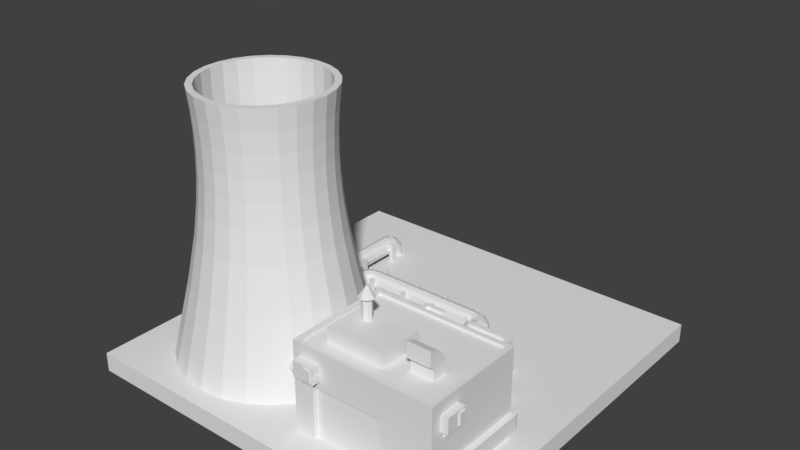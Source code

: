 # Source: Building_Special_Nuclear.blend  (saved by Blender 2.78.0; exported with 4.5.12 LTS)
import bpy
from mathutils import Matrix  # noqa: F401  (used for matrix-valued properties, if any)

bpy.ops.wm.read_factory_settings(use_empty=True)
scene = bpy.context.scene
scene.name = 'Scene'

# ---- collections
col_collection_1 = bpy.data.collections.new('Collection 1'); scene.collection.children.link(col_collection_1)

# ---- materials (node trees are filled in below, after node groups)
mat_grass = bpy.data.materials.new('Grass')
mat_grass.alpha_threshold = 0.0
mat_grass.use_transparent_shadow = False
mat_grass.roughness = 0.5
mat_tarmac_01 = bpy.data.materials.new('Tarmac_01')
mat_tarmac_01.alpha_threshold = 0.0
mat_tarmac_01.use_transparent_shadow = False
mat_tarmac_01.roughness = 0.5
mat_metal_09 = bpy.data.materials.new('Metal_09')
mat_metal_09.alpha_threshold = 0.0
mat_metal_09.use_transparent_shadow = False
mat_metal_09.roughness = 0.5
mat_metal_10 = bpy.data.materials.new('Metal_10')
mat_metal_10.alpha_threshold = 0.0
mat_metal_10.use_transparent_shadow = False
mat_metal_10.roughness = 0.5
mat_nuclear_01 = bpy.data.materials.new('Nuclear_01')
mat_nuclear_01.alpha_threshold = 0.0
mat_nuclear_01.use_transparent_shadow = False
mat_nuclear_01.roughness = 0.5
mat_nuclear_02 = bpy.data.materials.new('Nuclear_02')
mat_nuclear_02.alpha_threshold = 0.0
mat_nuclear_02.use_transparent_shadow = False
mat_nuclear_02.roughness = 0.5
mat_grey_08 = bpy.data.materials.new('Grey_08')
mat_grey_08.alpha_threshold = 0.0
mat_grey_08.use_transparent_shadow = False
mat_grey_08.roughness = 0.5
mat_grey_09 = bpy.data.materials.new('Grey_09')
mat_grey_09.alpha_threshold = 0.0
mat_grey_09.use_transparent_shadow = False
mat_grey_09.roughness = 0.5
mat_grey_03_003 = bpy.data.materials.new('Grey_03.003')
mat_grey_03_003.alpha_threshold = 0.0
mat_grey_03_003.use_transparent_shadow = False
mat_grey_03_003.roughness = 0.5
mat_duct_01 = bpy.data.materials.new('Duct_01')
mat_duct_01.alpha_threshold = 0.0
mat_duct_01.use_transparent_shadow = False
mat_duct_01.roughness = 0.5
mat_grey_03 = bpy.data.materials.new('Grey_03')
mat_grey_03.alpha_threshold = 0.0
mat_grey_03.use_transparent_shadow = False
mat_grey_03.roughness = 0.5
mat_black_02 = bpy.data.materials.new('Black_02')
mat_black_02.alpha_threshold = 0.0
mat_black_02.use_transparent_shadow = False
mat_black_02.roughness = 0.5

# ---- material node trees

# ---- world
world_world = bpy.data.worlds.new('World'); scene.world = world_world
world_world.color = (0.05088, 0.05088, 0.05088)
world_world.use_sun_shadow = False
world_world.sun_shadow_jitter_overblur = 0.0
world_world.cycles.sampling_method = 'MANUAL'

# ---- meshes
me_plane = bpy.data.meshes.new('Plane')
me_plane.from_pydata([(-1.0, -1.0, 0.0), (1.0, -1.0, 0.0), (-1.0, 1.0, 0.0), (1.0, 1.0, 0.0), (-1.0, 1.0, -0.1), (-1.0, -1.0, -0.1), (1.0, -1.0, -0.1), (1.0, 1.0, -0.1), (0.174, -1.0, 0.0), (0.7765, -1.0, 0.0), (0.174, -0.7665, 0.0), (0.7765, -0.7665, 0.0)], [], [(0, 8, 10, 11, 9, 1, 3, 2), (1, 6, 7, 3), (2, 4, 5, 0), (3, 7, 4, 2), (0, 5, 6, 1, 9, 8), (9, 11, 10, 8)])
me_plane.polygons.foreach_set('material_index', [0, 0, 0, 0, 0, 1])
me_plane.materials.append(mat_grass)
me_plane.materials.append(mat_tarmac_01)
me_plane.use_remesh_preserve_volume = False
me_plane.use_remesh_preserve_attributes = False
me_plane.use_mirror_vertex_groups = False
me_plane.update()
me_cube_002 = bpy.data.meshes.new('Cube.002')
me_cube_002.from_pydata([(-1.0, -1.069, 0.0), (-1.0, -1.069, 1.371), (-1.0, 0.54, 0.0), (-1.0, 0.54, 1.371), (1.193, -1.069, 0.0), (1.193, -1.069, 1.371), (1.193, 0.54, 0.0), (1.193, 0.54, 1.371), (0.6801, 0.54, 0.0), (-0.766, 0.54, 0.0), (0.6801, 0.54, 0.8948), (-0.766, 0.54, 0.8948), (0.6801, 1.297, 4.214e-07), (-0.766, 1.297, 4.214e-07), (0.6801, 1.297, 0.8948), (-0.766, 1.297, 0.8948), (-0.9205, -1.011, 1.371), (-0.9205, 0.4817, 1.371), (1.113, 0.4817, 1.371), (1.113, -1.011, 1.371), (-0.9205, -1.011, 1.331), (-0.9205, 0.4817, 1.331), (1.113, 0.4817, 1.331), (1.113, -1.011, 1.331), (-0.6728, -0.7954, 1.331), (-0.6728, -0.1286, 1.331), (0.2356, -0.1286, 1.331), (0.2356, -0.7954, 1.331), (-0.6728, -0.7954, 1.549), (-0.6728, -0.1286, 1.549), (0.2356, -0.1286, 1.549), (0.2356, -0.7954, 1.549), (0.6132, 0.5398, 0.8948), (-0.6991, 0.5398, 0.8948), (0.6132, 1.233, 0.8948), (-0.6991, 1.233, 0.8948), (0.6132, 0.5398, 0.8547), (-0.6991, 0.5398, 0.8547), (0.6132, 1.233, 0.8547), (-0.6991, 1.233, 0.8547), (-0.6896, -1.069, 0.0), (0.4215, -1.069, 0.0), (-0.6896, -1.069, 0.8083), (-0.1714, -1.069, 0.8083), (0.4215, -1.069, 0.8083), (-0.6896, -0.995, -1.893e-08), (0.4215, -0.995, -1.893e-08), (-0.6896, -0.995, 0.8083), (-0.1714, -0.995, 0.8083), (0.4215, -0.995, 0.8083)], [], [(0, 1, 3, 2), (2, 3, 7, 6, 8, 10, 11, 9), (6, 7, 5, 4), (4, 5, 1, 0, 40, 42, 43, 44, 41), (3, 1, 16, 17), (10, 14, 34, 32), (13, 15, 14, 12), (9, 11, 15, 13), (10, 8, 12, 14), (17, 16, 20, 21), (1, 5, 19, 16), (7, 3, 17, 18), (5, 7, 18, 19), (20, 23, 27, 24), (16, 19, 23, 20), (18, 17, 21, 22), (19, 18, 22, 23), (27, 26, 30, 31), (22, 21, 25, 26), (23, 22, 26, 27), (21, 20, 24, 25), (30, 29, 28, 31), (25, 24, 28, 29), (24, 27, 31, 28), (26, 25, 29, 30), (34, 35, 39, 38), (14, 15, 35, 34), (15, 11, 33, 35), (37, 36, 38, 39), (32, 34, 38, 36), (33, 32, 36, 37), (35, 33, 37, 39), (41, 44, 49, 46), (46, 49, 48, 47, 45), (43, 42, 47, 48), (44, 43, 48, 49), (42, 40, 45, 47)])
me_cube_002.polygons.foreach_set('material_index', [0, 0, 0, 0, 1, 1, 0, 0, 0, 1, 1, 1, 1, 1, 1, 1, 1, 0, 1, 1, 1, 0, 0, 0, 0, 1, 1, 1, 1, 1, 0, 1, 0, 1, 0, 0, 0])
me_cube_002.materials.append(mat_metal_09)
me_cube_002.materials.append(mat_metal_10)
me_cube_002.use_remesh_preserve_volume = False
me_cube_002.use_remesh_preserve_attributes = False
me_cube_002.use_mirror_vertex_groups = False
me_cube_002.update()
me_cylinder = bpy.data.meshes.new('Cylinder')
me_cylinder.from_pydata([(0.0, 1.0, 0.0), (2.394e-08, 0.6792, 2.702), (0.2393, 0.9709, 0.0), (0.1625, 0.6594, 2.702), (0.4647, 0.8855, 0.0), (0.3156, 0.6014, 2.702), (0.6631, 0.7485, 0.0), (0.4504, 0.5084, 2.702), (0.823, 0.5681, 0.0), (0.5589, 0.3858, 2.702), (0.935, 0.3546, 0.0), (0.635, 0.2408, 2.702), (0.9927, 0.1205, 0.0), (0.6742, 0.08186, 2.702), (0.9927, -0.1205, 0.0), (0.6742, -0.08186, 2.702), (0.935, -0.3546, 0.0), (0.635, -0.2408, 2.702), (0.823, -0.5681, 0.0), (0.5589, -0.3858, 2.702), (0.6631, -0.7485, 0.0), (0.4504, -0.5084, 2.702), (0.4647, -0.8855, 0.0), (0.3156, -0.6014, 2.702), (0.2393, -0.9709, 0.0), (0.1625, -0.6594, 2.702), (-3.258e-07, -1.0, 0.0), (-1.974e-07, -0.6792, 2.702), (-0.2393, -0.9709, 0.0), (-0.1625, -0.6594, 2.702), (-0.4647, -0.8855, 0.0), (-0.3156, -0.6014, 2.702), (-0.6631, -0.7485, 0.0), (-0.4504, -0.5084, 2.702), (-0.823, -0.5681, 0.0), (-0.5589, -0.3858, 2.702), (-0.935, -0.3546, 0.0), (-0.635, -0.2408, 2.702), (-0.9927, -0.1205, 0.0), (-0.6742, -0.08186, 2.702), (-0.9927, 0.1205, 0.0), (-0.6742, 0.08186, 2.702), (-0.935, 0.3546, 0.0), (-0.635, 0.2408, 2.702), (-0.823, 0.5681, 0.0), (-0.5589, 0.3858, 2.702), (-0.6631, 0.7485, 0.0), (-0.4504, 0.5084, 2.702), (-0.4647, 0.8855, 0.0), (-0.3156, 0.6014, 2.702), (-0.2393, 0.9709, 0.0), (-0.1625, 0.6594, 2.702), (1.618e-08, 0.8067, 0.7948), (2.388e-08, 0.7134, 1.256), (2.72e-08, 0.6698, 1.571), (2.858e-08, 0.6482, 1.826), (2.88e-08, 0.64, 2.053), (2.809e-08, 0.6425, 2.268), (2.651e-08, 0.6552, 2.481), (0.1568, 0.6362, 2.481), (0.1538, 0.6238, 2.268), (0.1532, 0.6214, 2.053), (0.1551, 0.6294, 1.826), (0.1603, 0.6504, 1.571), (0.1707, 0.6927, 1.256), (0.193, 0.7832, 0.7948), (0.3045, 0.5802, 2.481), (0.2986, 0.5689, 2.268), (0.2974, 0.5667, 2.053), (0.3012, 0.574, 1.826), (0.3113, 0.5931, 1.571), (0.3316, 0.6317, 1.256), (0.3749, 0.7143, 0.7948), (0.4345, 0.4904, 2.481), (0.4261, 0.4809, 2.268), (0.4244, 0.4791, 2.053), (0.4298, 0.4852, 1.826), (0.4442, 0.5014, 1.571), (0.4731, 0.534, 1.256), (0.5349, 0.6038, 0.7948), (0.5392, 0.3722, 2.481), (0.5288, 0.365, 2.268), (0.5267, 0.3636, 2.053), (0.5335, 0.3682, 1.826), (0.5513, 0.3805, 1.571), (0.5872, 0.4053, 1.256), (0.6639, 0.4582, 0.7948), (0.6126, 0.2323, 2.481), (0.6008, 0.2278, 2.268), (0.5984, 0.227, 2.053), (0.6061, 0.2299, 1.826), (0.6263, 0.2375, 1.571), (0.6671, 0.253, 1.256), (0.7543, 0.286, 0.7948), (0.6504, 0.07898, 2.481), (0.6378, 0.07745, 2.268), (0.6354, 0.07715, 2.053), (0.6435, 0.07813, 1.826), (0.665, 0.08074, 1.571), (0.7082, 0.086, 1.256), (0.8008, 0.09723, 0.7948), (0.6504, -0.07898, 2.481), (0.6378, -0.07745, 2.268), (0.6354, -0.07715, 2.053), (0.6435, -0.07813, 1.826), (0.665, -0.08074, 1.571), (0.7082, -0.086, 1.256), (0.8008, -0.09723, 0.7948), (0.6126, -0.2323, 2.481), (0.6008, -0.2278, 2.268), (0.5984, -0.227, 2.053), (0.6061, -0.2299, 1.826), (0.6263, -0.2375, 1.571), (0.6671, -0.253, 1.256), (0.7543, -0.286, 0.7948), (0.5392, -0.3722, 2.481), (0.5288, -0.365, 2.268), (0.5267, -0.3636, 2.053), (0.5335, -0.3682, 1.826), (0.5513, -0.3805, 1.571), (0.5872, -0.4053, 1.256), (0.6639, -0.4582, 0.7948), (0.4345, -0.4904, 2.481), (0.4261, -0.4809, 2.268), (0.4244, -0.4791, 2.053), (0.4298, -0.4852, 1.826), (0.4442, -0.5014, 1.571), (0.4731, -0.534, 1.256), (0.5349, -0.6038, 0.7948), (0.3045, -0.5802, 2.481), (0.2986, -0.5689, 2.268), (0.2974, -0.5667, 2.053), (0.3012, -0.574, 1.826), (0.3113, -0.5931, 1.571), (0.3316, -0.6317, 1.256), (0.3749, -0.7143, 0.7948), (0.1568, -0.6362, 2.481), (0.1538, -0.6238, 2.268), (0.1532, -0.6214, 2.053), (0.1551, -0.6294, 1.826), (0.1603, -0.6504, 1.571), (0.1707, -0.6927, 1.256), (0.193, -0.7832, 0.7948), (-1.87e-07, -0.6552, 2.481), (-1.813e-07, -0.6425, 2.268), (-1.797e-07, -0.64, 2.053), (-1.826e-07, -0.6482, 1.826), (-1.911e-07, -0.6698, 1.571), (-2.086e-07, -0.7134, 1.256), (-2.467e-07, -0.8067, 0.7948), (-0.1568, -0.6362, 2.481), (-0.1538, -0.6238, 2.268), (-0.1532, -0.6214, 2.053), (-0.1551, -0.6294, 1.826), (-0.1603, -0.6504, 1.571), (-0.1707, -0.6927, 1.256), (-0.193, -0.7832, 0.7948), (-0.3045, -0.5802, 2.481), (-0.2986, -0.5689, 2.268), (-0.2974, -0.5667, 2.053), (-0.3012, -0.574, 1.826), (-0.3113, -0.5931, 1.571), (-0.3316, -0.6317, 1.256), (-0.3749, -0.7143, 0.7948), (-0.4345, -0.4904, 2.481), (-0.4261, -0.4809, 2.268), (-0.4244, -0.4791, 2.053), (-0.4298, -0.4852, 1.826), (-0.4442, -0.5014, 1.571), (-0.4731, -0.534, 1.256), (-0.5349, -0.6038, 0.7948), (-0.5392, -0.3722, 2.481), (-0.5288, -0.365, 2.268), (-0.5267, -0.3636, 2.053), (-0.5335, -0.3682, 1.826), (-0.5513, -0.3805, 1.571), (-0.5872, -0.4053, 1.256), (-0.6639, -0.4582, 0.7948), (-0.6126, -0.2323, 2.481), (-0.6008, -0.2278, 2.268), (-0.5984, -0.227, 2.053), (-0.6061, -0.2299, 1.826), (-0.6263, -0.2375, 1.571), (-0.6671, -0.253, 1.256), (-0.7543, -0.286, 0.7948), (-0.6504, -0.07898, 2.481), (-0.6378, -0.07744, 2.268), (-0.6354, -0.07715, 2.053), (-0.6435, -0.07813, 1.826), (-0.665, -0.08074, 1.571), (-0.7082, -0.086, 1.256), (-0.8008, -0.09723, 0.7948), (-0.6504, 0.07898, 2.481), (-0.6378, 0.07745, 2.268), (-0.6354, 0.07715, 2.053), (-0.6435, 0.07813, 1.826), (-0.665, 0.08074, 1.571), (-0.7082, 0.086, 1.256), (-0.8008, 0.09723, 0.7948), (-0.6126, 0.2323, 2.481), (-0.6008, 0.2278, 2.268), (-0.5984, 0.227, 2.053), (-0.6061, 0.2299, 1.826), (-0.6263, 0.2375, 1.571), (-0.6671, 0.253, 1.256), (-0.7543, 0.2861, 0.7948), (-0.5392, 0.3722, 2.481), (-0.5288, 0.365, 2.268), (-0.5267, 0.3636, 2.053), (-0.5335, 0.3682, 1.826), (-0.5513, 0.3805, 1.571), (-0.5872, 0.4053, 1.256), (-0.6639, 0.4582, 0.7948), (-0.4345, 0.4904, 2.481), (-0.4261, 0.4809, 2.268), (-0.4244, 0.4791, 2.053), (-0.4298, 0.4852, 1.826), (-0.4442, 0.5014, 1.571), (-0.4731, 0.534, 1.256), (-0.5349, 0.6038, 0.7948), (-0.3045, 0.5802, 2.481), (-0.2986, 0.5689, 2.268), (-0.2974, 0.5667, 2.053), (-0.3012, 0.574, 1.826), (-0.3113, 0.5931, 1.571), (-0.3316, 0.6317, 1.256), (-0.3749, 0.7143, 0.7948), (-0.1568, 0.6362, 2.481), (-0.1538, 0.6238, 2.268), (-0.1532, 0.6214, 2.053), (-0.1551, 0.6294, 1.826), (-0.1603, 0.6504, 1.571), (-0.1707, 0.6927, 1.256), (-0.193, 0.7832, 0.7948), (0.1469, 0.596, 2.702), (2.717e-08, 0.6138, 2.702), (0.2853, 0.5435, 2.702), (0.407, 0.4595, 2.702), (0.5052, 0.3487, 2.702), (0.5739, 0.2177, 2.702), (0.6094, 0.07399, 2.702), (0.6094, -0.07399, 2.702), (0.5739, -0.2177, 2.702), (0.5052, -0.3487, 2.702), (0.407, -0.4595, 2.702), (0.2853, -0.5435, 2.702), (0.1469, -0.596, 2.702), (-1.728e-07, -0.6138, 2.702), (-0.1469, -0.596, 2.702), (-0.2853, -0.5435, 2.702), (-0.407, -0.4595, 2.702), (-0.5052, -0.3487, 2.702), (-0.5739, -0.2177, 2.702), (-0.6094, -0.07399, 2.702), (-0.6094, 0.07399, 2.702), (-0.5739, 0.2177, 2.702), (-0.5052, 0.3487, 2.702), (-0.407, 0.4595, 2.702), (-0.2853, 0.5435, 2.702), (-0.1469, 0.596, 2.702), (0.1367, 0.5545, 0.4079), (-2.013e-07, 0.5711, 0.4079), (0.2654, 0.5057, 0.4079), (0.3787, 0.4275, 0.4079), (0.47, 0.3244, 0.4079), (0.534, 0.2025, 0.4079), (0.567, 0.06884, 0.4079), (0.567, -0.06884, 0.4079), (0.534, -0.2025, 0.4079), (0.47, -0.3244, 0.4079), (0.3787, -0.4275, 0.4079), (0.2654, -0.5057, 0.4079), (0.1367, -0.5545, 0.4079), (-3.874e-07, -0.5711, 0.4079), (-0.1367, -0.5545, 0.4079), (-0.2654, -0.5057, 0.4079), (-0.3787, -0.4275, 0.4079), (-0.47, -0.3244, 0.4079), (-0.534, -0.2025, 0.4079), (-0.567, -0.06884, 0.4079), (-0.567, 0.06884, 0.4079), (-0.534, 0.2025, 0.4079), (-0.47, 0.3244, 0.4079), (-0.3787, 0.4275, 0.4079), (-0.2654, 0.5057, 0.4079), (-0.1367, 0.5545, 0.4079)], [], [(58, 1, 3, 59), (59, 3, 5, 66), (66, 5, 7, 73), (73, 7, 9, 80), (80, 9, 11, 87), (87, 11, 13, 94), (94, 13, 15, 101), (101, 15, 17, 108), (108, 17, 19, 115), (115, 19, 21, 122), (122, 21, 23, 129), (129, 23, 25, 136), (136, 25, 27, 143), (143, 27, 29, 150), (150, 29, 31, 157), (157, 31, 33, 164), (164, 33, 35, 171), (171, 35, 37, 178), (178, 37, 39, 185), (185, 39, 41, 192), (192, 41, 43, 199), (199, 43, 45, 206), (206, 45, 47, 213), (213, 47, 49, 220), (29, 27, 247, 248), (220, 49, 51, 227), (227, 51, 1, 58), (0, 2, 4, 6, 8, 10, 12, 14, 16, 18, 20, 22, 24, 26, 28, 30, 32, 34, 36, 38, 40, 42, 44, 46, 48, 50), (50, 233, 52, 0), (233, 232, 53, 52), (232, 231, 54, 53), (231, 230, 55, 54), (230, 229, 56, 55), (229, 228, 57, 56), (228, 227, 58, 57), (48, 226, 233, 50), (226, 225, 232, 233), (225, 224, 231, 232), (224, 223, 230, 231), (223, 222, 229, 230), (222, 221, 228, 229), (221, 220, 227, 228), (46, 219, 226, 48), (219, 218, 225, 226), (218, 217, 224, 225), (217, 216, 223, 224), (216, 215, 222, 223), (215, 214, 221, 222), (214, 213, 220, 221), (44, 212, 219, 46), (212, 211, 218, 219), (211, 210, 217, 218), (210, 209, 216, 217), (209, 208, 215, 216), (208, 207, 214, 215), (207, 206, 213, 214), (42, 205, 212, 44), (205, 204, 211, 212), (204, 203, 210, 211), (203, 202, 209, 210), (202, 201, 208, 209), (201, 200, 207, 208), (200, 199, 206, 207), (40, 198, 205, 42), (198, 197, 204, 205), (197, 196, 203, 204), (196, 195, 202, 203), (195, 194, 201, 202), (194, 193, 200, 201), (193, 192, 199, 200), (38, 191, 198, 40), (191, 190, 197, 198), (190, 189, 196, 197), (189, 188, 195, 196), (188, 187, 194, 195), (187, 186, 193, 194), (186, 185, 192, 193), (36, 184, 191, 38), (184, 183, 190, 191), (183, 182, 189, 190), (182, 181, 188, 189), (181, 180, 187, 188), (180, 179, 186, 187), (179, 178, 185, 186), (34, 177, 184, 36), (177, 176, 183, 184), (176, 175, 182, 183), (175, 174, 181, 182), (174, 173, 180, 181), (173, 172, 179, 180), (172, 171, 178, 179), (32, 170, 177, 34), (170, 169, 176, 177), (169, 168, 175, 176), (168, 167, 174, 175), (167, 166, 173, 174), (166, 165, 172, 173), (165, 164, 171, 172), (30, 163, 170, 32), (163, 162, 169, 170), (162, 161, 168, 169), (161, 160, 167, 168), (160, 159, 166, 167), (159, 158, 165, 166), (158, 157, 164, 165), (28, 156, 163, 30), (156, 155, 162, 163), (155, 154, 161, 162), (154, 153, 160, 161), (153, 152, 159, 160), (152, 151, 158, 159), (151, 150, 157, 158), (26, 149, 156, 28), (149, 148, 155, 156), (148, 147, 154, 155), (147, 146, 153, 154), (146, 145, 152, 153), (145, 144, 151, 152), (144, 143, 150, 151), (24, 142, 149, 26), (142, 141, 148, 149), (141, 140, 147, 148), (140, 139, 146, 147), (139, 138, 145, 146), (138, 137, 144, 145), (137, 136, 143, 144), (22, 135, 142, 24), (135, 134, 141, 142), (134, 133, 140, 141), (133, 132, 139, 140), (132, 131, 138, 139), (131, 130, 137, 138), (130, 129, 136, 137), (20, 128, 135, 22), (128, 127, 134, 135), (127, 126, 133, 134), (126, 125, 132, 133), (125, 124, 131, 132), (124, 123, 130, 131), (123, 122, 129, 130), (18, 121, 128, 20), (121, 120, 127, 128), (120, 119, 126, 127), (119, 118, 125, 126), (118, 117, 124, 125), (117, 116, 123, 124), (116, 115, 122, 123), (16, 114, 121, 18), (114, 113, 120, 121), (113, 112, 119, 120), (112, 111, 118, 119), (111, 110, 117, 118), (110, 109, 116, 117), (109, 108, 115, 116), (14, 107, 114, 16), (107, 106, 113, 114), (106, 105, 112, 113), (105, 104, 111, 112), (104, 103, 110, 111), (103, 102, 109, 110), (102, 101, 108, 109), (12, 100, 107, 14), (100, 99, 106, 107), (99, 98, 105, 106), (98, 97, 104, 105), (97, 96, 103, 104), (96, 95, 102, 103), (95, 94, 101, 102), (10, 93, 100, 12), (93, 92, 99, 100), (92, 91, 98, 99), (91, 90, 97, 98), (90, 89, 96, 97), (89, 88, 95, 96), (88, 87, 94, 95), (8, 86, 93, 10), (86, 85, 92, 93), (85, 84, 91, 92), (84, 83, 90, 91), (83, 82, 89, 90), (82, 81, 88, 89), (81, 80, 87, 88), (6, 79, 86, 8), (79, 78, 85, 86), (78, 77, 84, 85), (77, 76, 83, 84), (76, 75, 82, 83), (75, 74, 81, 82), (74, 73, 80, 81), (4, 72, 79, 6), (72, 71, 78, 79), (71, 70, 77, 78), (70, 69, 76, 77), (69, 68, 75, 76), (68, 67, 74, 75), (67, 66, 73, 74), (2, 65, 72, 4), (65, 64, 71, 72), (64, 63, 70, 71), (63, 62, 69, 70), (62, 61, 68, 69), (61, 60, 67, 68), (60, 59, 66, 67), (0, 52, 65, 2), (52, 53, 64, 65), (53, 54, 63, 64), (54, 55, 62, 63), (55, 56, 61, 62), (56, 57, 60, 61), (57, 58, 59, 60), (241, 240, 266, 267), (39, 37, 252, 253), (49, 47, 257, 258), (5, 3, 234, 236), (15, 13, 240, 241), (25, 23, 245, 246), (35, 33, 250, 251), (45, 43, 255, 256), (11, 9, 238, 239), (21, 19, 243, 244), (31, 29, 248, 249), (41, 39, 253, 254), (51, 49, 258, 259), (7, 5, 236, 237), (17, 15, 241, 242), (3, 1, 235, 234), (27, 25, 246, 247), (37, 35, 251, 252), (47, 45, 256, 257), (13, 11, 239, 240), (23, 21, 244, 245), (33, 31, 249, 250), (43, 41, 254, 255), (1, 51, 259, 235), (9, 7, 237, 238), (19, 17, 242, 243), (256, 255, 281, 282), (249, 248, 274, 275), (242, 241, 267, 268), (257, 256, 282, 283), (234, 235, 261, 260), (250, 249, 275, 276), (243, 242, 268, 269), (258, 257, 283, 284), (236, 234, 260, 262), (251, 250, 276, 277), (244, 243, 269, 270), (259, 258, 284, 285), (237, 236, 262, 263), (252, 251, 277, 278), (245, 244, 270, 271), (235, 259, 285, 261), (238, 237, 263, 264), (253, 252, 278, 279), (246, 245, 271, 272), (239, 238, 264, 265), (254, 253, 279, 280), (247, 246, 272, 273), (240, 239, 265, 266), (255, 254, 280, 281), (248, 247, 273, 274)])
me_cylinder.polygons.foreach_set('material_index', [0, 0, 0, 0, 0, 0, 0, 0, 0, 0, 0, 0, 0, 0, 0, 0, 0, 0, 0, 0, 0, 0, 0, 0, 0, 0, 0, 0, 0, 0, 0, 0, 0, 0, 0, 0, 0, 0, 0, 0, 0, 0, 0, 0, 0, 0, 0, 0, 0, 0, 0, 0, 0, 0, 0, 0, 0, 0, 0, 0, 0, 0, 0, 0, 0, 0, 0, 0, 0, 0, 0, 0, 0, 0, 0, 0, 0, 0, 0, 0, 0, 0, 0, 0, 0, 0, 0, 0, 0, 0, 0, 0, 0, 0, 0, 0, 0, 0, 0, 0, 0, 0, 0, 0, 0, 0, 0, 0, 0, 0, 0, 0, 0, 0, 0, 0, 0, 0, 0, 0, 0, 0, 0, 0, 0, 0, 0, 0, 0, 0, 0, 0, 0, 0, 0, 0, 0, 0, 0, 0, 0, 0, 0, 0, 0, 0, 0, 0, 0, 0, 0, 0, 0, 0, 0, 0, 0, 0, 0, 0, 0, 0, 0, 0, 0, 0, 0, 0, 0, 0, 0, 0, 0, 0, 0, 0, 0, 0, 0, 0, 0, 0, 0, 0, 0, 0, 0, 0, 0, 0, 0, 0, 0, 0, 0, 0, 0, 0, 0, 0, 0, 0, 0, 0, 0, 0, 0, 0, 0, 0, 1, 0, 0, 0, 0, 0, 0, 0, 0, 0, 0, 0, 0, 0, 0, 0, 0, 0, 0, 0, 0, 0, 0, 0, 0, 0, 1, 1, 1, 1, 1, 1, 1, 1, 1, 1, 1, 1, 1, 1, 1, 1, 1, 1, 1, 1, 1, 1, 1, 1, 1])
me_cylinder.materials.append(mat_nuclear_01)
me_cylinder.materials.append(mat_nuclear_02)
me_cylinder.use_remesh_preserve_volume = False
me_cylinder.use_remesh_preserve_attributes = False
me_cylinder.use_mirror_vertex_groups = False
me_cylinder.update()
me_cylinder_002 = bpy.data.meshes.new('Cylinder.002')
me_cylinder_002.from_pydata([(0.1978, -1.03, 1.885), (0.1978, -1.818, 1.885), (0.1478, -1.03, 1.898), (0.1478, -1.818, 1.898), (0.1112, -1.03, 1.935), (0.1112, -1.818, 1.935), (0.09776, -1.03, 1.985), (0.09776, -1.818, 1.985), (0.1112, -1.03, 2.035), (0.1112, -1.818, 2.035), (0.1478, -1.03, 2.071), (0.1478, -1.818, 2.071), (0.1978, -1.03, 2.085), (0.1978, -1.818, 2.085), (0.2478, -1.03, 2.071), (0.2478, -1.818, 2.071), (0.2844, -1.03, 2.035), (0.2844, -1.818, 2.035), (0.2978, -1.03, 1.985), (0.2978, -1.818, 1.985), (0.2844, -1.03, 1.935), (0.2844, -1.818, 1.935), (0.2478, -1.03, 1.898), (0.2478, -1.818, 1.898), (0.1, -1.809, 0.276), (0.1, -1.809, 0.9576), (0.0866, -1.859, 0.276), (0.0866, -1.859, 0.9576), (0.05, -1.895, 0.276), (0.05, -1.895, 0.9576), (3.501e-08, -1.909, 0.276), (1.883e-08, -1.909, 0.9576), (-0.05, -1.895, 0.276), (-0.05, -1.895, 0.9576), (-0.05, -1.722, 0.276), (-0.05, -1.722, 0.9576), (-1.009e-08, -1.709, 0.276), (-2.627e-08, -1.709, 0.9576), (0.05, -1.722, 0.276), (0.05, -1.722, 0.9576), (0.0866, -1.759, 0.276), (0.0866, -1.759, 0.9576), (0.1, -1.77, 0.1815), (0.0866, -1.805, 0.1461), (0.05, -1.831, 0.1202), (3.399e-08, -1.841, 0.1107), (-0.05, -1.831, 0.1202), (-0.05, -1.709, 0.2427), (-1.024e-08, -1.699, 0.2522), (0.05, -1.709, 0.2427), (0.0866, -1.734, 0.2168), (0.1, -1.681, 0.1425), (0.0866, -1.681, 0.09251), (0.05, -1.681, 0.05591), (3.313e-08, -1.681, 0.04251), (-0.05, -1.681, 0.05591), (-0.05, -1.681, 0.2291), (-8.991e-09, -1.681, 0.2425), (0.05, -1.681, 0.2291), (0.0866, -1.681, 0.1925), (0.1, -0.4401, 0.1425), (0.0866, -0.4401, 0.09251), (0.05, -0.4401, 0.05591), (7.425e-08, -0.4401, 0.04251), (-0.05, -0.4401, 0.05591), (-0.05, -0.4401, 0.2291), (3.213e-08, -0.4401, 0.2425), (0.05, -0.4401, 0.2291), (0.0866, -0.4401, 0.1925), (0.1, -0.3427, 0.1787), (0.0866, -0.3073, 0.1433), (0.05, -0.2815, 0.1174), (1.214e-08, -0.272, 0.108), (-0.05, -0.2815, 0.1174), (-0.05, -0.4039, 0.2399), (-2.788e-08, -0.4134, 0.2494), (0.05, -0.4039, 0.2399), (0.0866, -0.3781, 0.214), (0.1, -0.3037, 0.2677), (0.0866, -0.2537, 0.2677), (0.05, -0.2171, 0.2677), (1.189e-08, -0.2037, 0.2677), (-0.05, -0.2171, 0.2677), (-0.05, -0.3904, 0.2677), (-2.725e-08, -0.4037, 0.2677), (0.05, -0.3904, 0.2677), (0.0866, -0.3537, 0.2677), (0.1, -0.3037, 0.6961), (0.0866, -0.2537, 0.6961), (0.05, -0.2171, 0.6961), (-4.772e-08, -0.2037, 0.6961), (-0.05, -0.2171, 0.6961), (-0.0866, -0.2537, 0.6961), (-0.1, -0.3037, 0.6961), (-0.0866, -0.3537, 0.6961), (-0.05, -0.3904, 0.6961), (-8.686e-08, -0.4037, 0.6961), (0.05, -0.3904, 0.6961), (0.0866, -0.3537, 0.6961), (-0.05, -0.3954, 0.2516), (-0.05, -0.2349, 0.1851), (0.1, -0.3152, 0.2184), (0.0866, -0.3615, 0.2375), (0.05, -0.2349, 0.1851), (0.0866, -0.2688, 0.1992), (-2.758e-08, -0.4079, 0.2567), (1.178e-08, -0.2225, 0.18), (0.05, -0.3954, 0.2516), (-0.05, -0.3542, 0.07438), (0.1, -0.3865, 0.1525), (0.0866, -0.4052, 0.1977), (0.05, -0.3542, 0.07438), (0.0866, -0.3679, 0.1074), (2.082e-09, -0.4239, 0.2428), (-0.05, -0.4189, 0.2307), (4.309e-08, -0.3492, 0.06229), (0.05, -0.4189, 0.2307), (0.1, -1.732, 0.1539), (0.0866, -1.712, 0.2008), (0.05, -1.765, 0.07279), (0.0866, -1.751, 0.1071), (-9.569e-09, -1.693, 0.2476), (-0.05, -1.698, 0.2351), (3.371e-08, -1.771, 0.06024), (0.05, -1.698, 0.2351), (-0.05, -1.765, 0.07279), (-0.05, -1.882, 0.1902), (3.479e-08, -1.894, 0.185), (0.1, -1.801, 0.2239), (0.0866, -1.754, 0.2434), (0.0866, -1.848, 0.2045), (0.05, -1.882, 0.1902), (0.05, -1.719, 0.2576), (-1.012e-08, -1.707, 0.2628), (-0.05, -1.719, 0.2576), (0.0, 0.1, -0.4966), (3.662e-23, 0.1, 0.8766), (0.05, 0.0866, -0.4966), (0.05, 0.0866, 0.8766), (0.0866, 0.05, -0.4966), (0.0866, 0.05, 0.8766), (0.1, -1.799e-08, -0.4966), (0.1, 2.586e-08, 0.8766), (0.0866, -0.05, -0.4966), (0.0866, -0.05, 0.8766), (0.05, -0.0866, -0.4966), (0.05, -0.0866, 0.8766), (1.51e-08, -0.1, -0.4966), (1.51e-08, -0.1, 0.8766), (-0.05, -0.0866, -0.4966), (-0.05, -0.0866, 0.8766), (-0.05, 0.0866, -0.4966), (-0.05, 0.0866, 0.8766), (-0.03895, 0.1, -0.5912), (-0.003591, 0.0866, -0.6265), (0.02229, 0.05, -0.6524), (0.03176, -2.522e-08, -0.6619), (0.02229, -0.05, -0.6524), (-0.003591, -0.0866, -0.6265), (-0.03895, -0.1, -0.5912), (-0.0743, -0.0866, -0.5558), (-0.1002, -0.05, -0.5299), (-0.1002, 0.05, -0.5299), (-0.0743, 0.0866, -0.5558), (-0.128, 0.1, -0.6301), (-0.128, 0.0866, -0.6801), (-0.128, 0.05, -0.7167), (-0.128, -2.668e-08, -0.7301), (-0.128, -0.05, -0.7167), (-0.128, -0.0866, -0.6801), (-0.128, -0.1, -0.6301), (-0.128, -0.0866, -0.5801), (-0.128, -0.05, -0.5435), (-0.128, -6.006e-08, -0.5301), (-0.128, 0.05, -0.5435), (-0.128, 0.0866, -0.5801), (-0.3344, 0.1, -0.6301), (-0.3344, 0.0866, -0.6801), (-0.3344, 0.05, -0.7167), (-0.3344, 4.526e-08, -0.7301), (-0.3344, -0.05, -0.7167), (-0.3344, -0.0866, -0.6801), (-0.3344, -0.1, -0.6301), (-0.3344, -0.0866, -0.5801), (-0.3344, -0.05, -0.5435), (-0.3344, 1.188e-08, -0.5301), (-0.3344, 0.05, -0.5435), (-0.3344, 0.0866, -0.5801), (-0.07702, 0.1, -0.6187), (-0.09642, 0.0866, -0.5719), (-0.04341, 0.05, -0.6998), (-0.05761, 0.0866, -0.6655), (-0.1158, -6.059e-08, -0.525), (-0.1106, -0.05, -0.5376), (-0.07702, -0.1, -0.6187), (-0.05761, -0.0866, -0.6655), (-0.03821, -2.667e-08, -0.7124), (-0.1106, 0.05, -0.5376), (-0.09642, -0.0866, -0.5719), (-0.04341, -0.05, -0.6998), (0.03875, -0.0866, -0.5682), (0.07313, -0.05, -0.5824), (0.08571, -2.197e-08, -0.5876), (-0.008204, 0.1, -0.5487), (-0.05516, 0.0866, -0.5293), (0.03875, 0.0866, -0.5682), (0.07313, 0.05, -0.5824), (-0.08953, 0.05, -0.515), (-0.08953, -0.05, -0.515), (-0.05516, -0.0866, -0.5293), (-0.008204, -0.1, -0.5487), (0.412, -1.03, 1.477), (0.412, -1.818, 1.477), (0.362, -1.03, 1.49), (0.362, -1.818, 1.49), (0.3254, -1.03, 1.527), (0.3254, -1.818, 1.527), (0.312, -1.03, 1.577), (0.312, -1.818, 1.577), (0.3254, -1.03, 1.627), (0.3254, -1.818, 1.627), (0.362, -1.03, 1.664), (0.362, -1.818, 1.664), (0.412, -1.03, 1.677), (0.412, -1.818, 1.677), (0.462, -1.03, 1.664), (0.462, -1.818, 1.664), (0.4986, -1.03, 1.627), (0.4986, -1.818, 1.627), (0.512, -1.03, 1.577), (0.512, -1.818, 1.577), (0.4986, -1.03, 1.527), (0.4986, -1.818, 1.527), (0.462, -1.03, 1.49), (0.462, -1.818, 1.49), (0.2209, -2.162, 0.7043), (0.2209, -2.162, 0.8864), (0.2709, -2.175, 0.7043), (0.2709, -2.175, 0.8864), (0.3075, -2.212, 0.7043), (0.3075, -2.212, 0.8864), (0.3209, -2.262, 0.7043), (0.3209, -2.262, 0.8864), (0.3075, -2.312, 0.7043), (0.3075, -2.312, 0.8864), (0.2709, -2.348, 0.7043), (0.2709, -2.348, 0.8864), (0.2209, -2.362, 0.7043), (0.2209, -2.362, 0.8864), (0.1709, -2.348, 0.7043), (0.1709, -2.348, 0.8864), (0.1709, -2.175, 0.7043), (0.1709, -2.175, 0.8864), (0.182, -2.162, 0.6097), (0.2173, -2.175, 0.5744), (0.2432, -2.212, 0.5485), (0.2527, -2.262, 0.539), (0.2432, -2.312, 0.5485), (0.2173, -2.348, 0.5744), (0.182, -2.362, 0.6097), (0.1466, -2.348, 0.6451), (0.1207, -2.312, 0.671), (0.1207, -2.212, 0.671), (0.1466, -2.175, 0.6451), (0.1633, -2.175, 0.5354), (0.1775, -2.212, 0.5011), (0.1827, -2.262, 0.4885), (0.1775, -2.312, 0.5011), (0.1633, -2.348, 0.5354), (0.1439, -2.362, 0.5822), (0.1245, -2.348, 0.6291), (0.1103, -2.312, 0.6634), (0.1103, -2.212, 0.6634), (-0.2276, -2.162, 0.4219), (-0.2102, -2.175, 0.375), (-0.1975, -2.212, 0.3407), (-0.1928, -2.262, 0.3281), (-0.1975, -2.312, 0.3407), (-0.2102, -2.348, 0.375), (-0.2276, -2.362, 0.4219), (-0.245, -2.348, 0.4687), (-0.2578, -2.312, 0.5031), (-0.2624, -2.262, 0.5156), (-0.2578, -2.212, 0.5031), (-0.245, -2.175, 0.4687), (0.1439, -2.162, 0.5822), (0.1245, -2.175, 0.6291), (0.1051, -2.262, 0.6759), (0.2597, -2.348, 0.6328), (0.294, -2.312, 0.6185), (0.3066, -2.262, 0.6133), (0.2127, -2.162, 0.6522), (0.1657, -2.175, 0.6717), (0.2597, -2.175, 0.6328), (0.294, -2.212, 0.6185), (0.1314, -2.212, 0.6859), (0.1314, -2.312, 0.6859), (0.1657, -2.348, 0.6717), (0.2127, -2.362, 0.6522)], [], [(0, 1, 3, 2), (2, 3, 5, 4), (4, 5, 7, 6), (6, 7, 9, 8), (8, 9, 11, 10), (10, 11, 13, 12), (12, 13, 15, 14), (14, 15, 17, 16), (16, 17, 19, 18), (18, 19, 21, 20), (20, 21, 23, 22), (22, 23, 1, 0), (24, 25, 27, 26), (26, 27, 29, 28), (28, 29, 31, 30), (30, 31, 33, 32), (34, 35, 37, 36), (36, 37, 39, 38), (38, 39, 41, 40), (40, 41, 25, 24), (118, 117, 51, 59), (127, 126, 46, 45), (129, 128, 42, 50), (128, 130, 43, 42), (131, 127, 45, 44), (132, 129, 50, 49), (130, 131, 44, 43), (133, 132, 49, 48), (134, 133, 48, 47), (120, 119, 53, 52), (122, 121, 57, 56), (119, 123, 54, 53), (121, 124, 58, 57), (123, 125, 55, 54), (124, 118, 59, 58), (117, 120, 52, 51), (59, 51, 60, 68), (52, 53, 62, 61), (56, 57, 66, 65), (53, 54, 63, 62), (57, 58, 67, 66), (54, 55, 64, 63), (58, 59, 68, 67), (51, 52, 61, 60), (110, 109, 69, 77), (112, 111, 71, 70), (114, 113, 75, 74), (111, 115, 72, 71), (113, 116, 76, 75), (115, 108, 73, 72), (116, 110, 77, 76), (109, 112, 70, 69), (78, 79, 88, 87), (102, 101, 78, 86), (104, 103, 80, 79), (99, 105, 84, 83), (103, 106, 81, 80), (105, 107, 85, 84), (106, 100, 82, 81), (107, 102, 86, 85), (101, 104, 79, 78), (87, 88, 89, 90, 91, 92, 93, 94, 95, 96, 97, 98), (86, 78, 87, 98), (79, 80, 89, 88), (83, 84, 96, 95), (80, 81, 90, 89), (84, 85, 97, 96), (81, 82, 91, 90), (85, 86, 98, 97), (69, 70, 104, 101), (76, 77, 102, 107), (72, 73, 100, 106), (75, 76, 107, 105), (71, 72, 106, 103), (74, 75, 105, 99), (70, 71, 103, 104), (77, 69, 101, 102), (60, 61, 112, 109), (67, 68, 110, 116), (63, 64, 108, 115), (66, 67, 116, 113), (62, 63, 115, 111), (65, 66, 113, 114), (61, 62, 111, 112), (68, 60, 109, 110), (42, 43, 120, 117), (49, 50, 118, 124), (45, 46, 125, 123), (48, 49, 124, 121), (44, 45, 123, 119), (47, 48, 121, 122), (43, 44, 119, 120), (50, 42, 117, 118), (34, 36, 133, 134), (36, 38, 132, 133), (26, 28, 131, 130), (38, 40, 129, 132), (28, 30, 127, 131), (24, 26, 130, 128), (40, 24, 128, 129), (30, 32, 126, 127), (135, 136, 138, 137), (137, 138, 140, 139), (139, 140, 142, 141), (141, 142, 144, 143), (143, 144, 146, 145), (145, 146, 148, 147), (147, 148, 150, 149), (151, 152, 136, 135), (201, 200, 158, 157), (189, 188, 164, 175), (202, 201, 157, 156), (204, 203, 153, 163), (203, 205, 154, 153), (206, 202, 156, 155), (207, 204, 163, 162), (205, 206, 155, 154), (209, 208, 161, 160), (210, 209, 160, 159), (200, 210, 159, 158), (168, 169, 181, 180), (191, 190, 166, 165), (193, 192, 173, 172), (195, 194, 170, 169), (190, 196, 167, 166), (192, 197, 174, 173), (194, 198, 171, 170), (196, 199, 168, 167), (197, 189, 175, 174), (188, 191, 165, 164), (198, 193, 172, 171), (199, 195, 169, 168), (175, 164, 176, 187), (165, 166, 178, 177), (172, 173, 185, 184), (169, 170, 182, 181), (166, 167, 179, 178), (173, 174, 186, 185), (170, 171, 183, 182), (167, 168, 180, 179), (174, 175, 187, 186), (164, 165, 177, 176), (171, 172, 184, 183), (157, 158, 195, 199), (160, 161, 193, 198), (153, 154, 191, 188), (162, 163, 189, 197), (156, 157, 199, 196), (159, 160, 198, 194), (155, 156, 196, 190), (158, 159, 194, 195), (154, 155, 190, 191), (163, 153, 188, 189), (145, 147, 210, 200), (147, 149, 209, 210), (137, 139, 206, 205), (139, 141, 202, 206), (135, 137, 205, 203), (151, 135, 203, 204), (141, 143, 201, 202), (143, 145, 200, 201), (211, 212, 214, 213), (213, 214, 216, 215), (215, 216, 218, 217), (217, 218, 220, 219), (219, 220, 222, 221), (221, 222, 224, 223), (223, 224, 226, 225), (225, 226, 228, 227), (227, 228, 230, 229), (229, 230, 232, 231), (231, 232, 234, 233), (233, 234, 212, 211), (235, 236, 238, 237), (237, 238, 240, 239), (239, 240, 242, 241), (241, 242, 244, 243), (243, 244, 246, 245), (245, 246, 248, 247), (247, 248, 250, 249), (251, 252, 236, 235), (289, 288, 258, 257), (290, 289, 257, 256), (292, 291, 253, 263), (291, 293, 254, 253), (294, 290, 256, 255), (295, 292, 263, 262), (293, 294, 255, 254), (297, 296, 261, 260), (298, 297, 260, 259), (288, 298, 259, 258), (267, 268, 278, 277), (286, 285, 273, 284), (264, 265, 275, 274), (271, 287, 282, 281), (268, 269, 279, 278), (265, 266, 276, 275), (287, 272, 283, 282), (269, 270, 280, 279), (266, 267, 277, 276), (272, 286, 284, 283), (285, 264, 274, 273), (270, 271, 281, 280), (257, 258, 268, 267), (260, 261, 271, 270), (253, 254, 264, 285), (262, 263, 286, 272), (256, 257, 267, 266), (259, 260, 270, 269), (255, 256, 266, 265), (258, 259, 269, 268), (254, 255, 265, 264), (263, 253, 285, 286), (245, 247, 298, 288), (247, 249, 297, 298), (237, 239, 294, 293), (239, 241, 290, 294), (235, 237, 293, 291), (251, 235, 291, 292), (241, 243, 289, 290), (243, 245, 288, 289)])
me_cylinder_002.materials.append(mat_grey_08)
me_cylinder_002.use_remesh_preserve_volume = False
me_cylinder_002.use_remesh_preserve_attributes = False
me_cylinder_002.use_mirror_vertex_groups = False
me_cylinder_002.update()
me_cube_017 = bpy.data.meshes.new('Cube.017')
me_cube_017.from_pydata([(-23.57, -81.69, -1.0), (-23.57, -81.69, 1.0), (-21.57, -81.69, -1.0), (-21.57, -81.69, 1.0), (-23.57, -83.69, -1.0), (-23.57, -83.69, 1.0), (-21.57, -83.69, -1.0), (-21.57, -83.69, 1.0), (-34.65, -81.69, -1.0), (-34.65, -81.69, 1.0), (-32.65, -81.69, -1.0), (-32.65, -81.69, 1.0), (-34.65, -83.69, -1.0), (-34.65, -83.69, 1.0), (-32.65, -83.69, -1.0), (-32.65, -83.69, 1.0), (-23.57, -62.88, -1.0), (-23.57, -62.88, 1.0), (-21.57, -62.88, -1.0), (-21.57, -62.88, 1.0), (-23.57, -64.88, -1.0), (-23.57, -64.88, 1.0), (-21.57, -64.88, -1.0), (-21.57, -64.88, 1.0), (-34.65, -62.88, -1.0), (-34.65, -62.88, 1.0), (-32.65, -62.88, -1.0), (-32.65, -62.88, 1.0), (-34.65, -64.88, -1.0), (-34.65, -64.88, 1.0), (-32.65, -64.88, -1.0), (-32.65, -64.88, 1.0), (-23.57, -45.35, -1.0), (-23.57, -45.35, 1.0), (-21.57, -45.35, -1.0), (-21.57, -45.35, 1.0), (-23.57, -47.35, -1.0), (-23.57, -47.35, 1.0), (-21.57, -47.35, -1.0), (-21.57, -47.35, 1.0), (-34.65, -45.35, -1.0), (-34.65, -45.35, 1.0), (-32.65, -45.35, -1.0), (-32.65, -45.35, 1.0), (-34.65, -47.35, -1.0), (-34.65, -47.35, 1.0), (-32.65, -47.35, -1.0), (-32.65, -47.35, 1.0), (-23.57, -25.82, -1.0), (-23.57, -25.82, 1.0), (-21.57, -25.82, -1.0), (-21.57, -25.82, 1.0), (-23.57, -27.82, -1.0), (-23.57, -27.82, 1.0), (-21.57, -27.82, -1.0), (-21.57, -27.82, 1.0), (-34.65, -25.82, -1.0), (-34.65, -25.82, 1.0), (-32.65, -25.82, -1.0), (-32.65, -25.82, 1.0), (-34.65, -27.82, -1.0), (-34.65, -27.82, 1.0), (-32.65, -27.82, -1.0), (-32.65, -27.82, 1.0), (-47.12, -85.53, -1.0), (-47.12, -85.53, 1.0), (-47.12, -83.53, -1.0), (-47.12, -83.53, 1.0), (-45.12, -85.53, -1.0), (-45.12, -85.53, 1.0), (-45.12, -83.53, -1.0), (-45.12, -83.53, 1.0), (-47.12, -96.61, -1.0), (-47.12, -96.61, 1.0), (-47.12, -94.61, -1.0), (-47.12, -94.61, 1.0), (-45.12, -96.61, -1.0), (-45.12, -96.61, 1.0), (-45.12, -94.61, -1.0), (-45.12, -94.61, 1.0), (-41.37, -15.11, -1.0), (-41.37, -15.11, 1.0), (-41.37, -13.11, -1.0), (-41.37, -13.11, 1.0), (-39.37, -15.11, -1.0), (-39.37, -15.11, 1.0), (-39.37, -13.11, -1.0), (-39.37, -13.11, 1.0), (-41.37, -26.18, -1.0), (-41.37, -26.18, 1.0), (-41.37, -24.18, -1.0), (-41.37, -24.18, 1.0), (-39.37, -26.18, -1.0), (-39.37, -26.18, 1.0), (-39.37, -24.18, -1.0), (-39.37, -24.18, 1.0), (-41.37, -1.0, -1.0), (-41.37, -1.0, 1.0), (-41.37, 1.0, -1.0), (-41.37, 1.0, 1.0), (-39.37, -1.0, -1.0), (-39.37, -1.0, 1.0), (-39.37, 1.0, -1.0), (-39.37, 1.0, 1.0), (-41.37, -12.08, -1.0), (-41.37, -12.08, 1.0), (-41.37, -10.08, -1.0), (-41.37, -10.08, 1.0), (-39.37, -12.08, -1.0), (-39.37, -12.08, 1.0), (-39.37, -10.08, -1.0), (-39.37, -10.08, 1.0), (-22.05, -1.0, -1.0), (-22.05, -1.0, 1.0), (-22.05, 1.0, -1.0), (-22.05, 1.0, 1.0), (-20.05, -1.0, -1.0), (-20.05, -1.0, 1.0), (-20.05, 1.0, -1.0), (-20.05, 1.0, 1.0), (-22.05, -12.08, -1.0), (-22.05, -12.08, 1.0), (-22.05, -10.08, -1.0), (-22.05, -10.08, 1.0), (-20.05, -12.08, -1.0), (-20.05, -12.08, 1.0), (-20.05, -10.08, -1.0), (-20.05, -10.08, 1.0), (-1.0, -1.0, -1.0), (-1.0, -1.0, 1.0), (-1.0, 1.0, -1.0), (-1.0, 1.0, 1.0), (1.0, -1.0, -1.0), (1.0, -1.0, 1.0), (1.0, 1.0, -1.0), (1.0, 1.0, 1.0), (-1.0, -12.08, -1.0), (-1.0, -12.08, 1.0), (-1.0, -10.08, -1.0), (-1.0, -10.08, 1.0), (1.0, -12.08, -1.0), (1.0, -12.08, 1.0), (1.0, -10.08, -1.0), (1.0, -10.08, 1.0)], [], [(0, 1, 3, 2), (2, 3, 7, 6), (6, 7, 5, 4), (4, 5, 1, 0), (7, 3, 1, 5), (8, 9, 11, 10), (10, 11, 15, 14), (14, 15, 13, 12), (12, 13, 9, 8), (15, 11, 9, 13), (16, 17, 19, 18), (18, 19, 23, 22), (22, 23, 21, 20), (20, 21, 17, 16), (23, 19, 17, 21), (24, 25, 27, 26), (26, 27, 31, 30), (30, 31, 29, 28), (28, 29, 25, 24), (31, 27, 25, 29), (32, 33, 35, 34), (34, 35, 39, 38), (38, 39, 37, 36), (36, 37, 33, 32), (39, 35, 33, 37), (40, 41, 43, 42), (42, 43, 47, 46), (46, 47, 45, 44), (44, 45, 41, 40), (47, 43, 41, 45), (48, 49, 51, 50), (50, 51, 55, 54), (54, 55, 53, 52), (52, 53, 49, 48), (55, 51, 49, 53), (56, 57, 59, 58), (58, 59, 63, 62), (62, 63, 61, 60), (60, 61, 57, 56), (63, 59, 57, 61), (64, 65, 67, 66), (66, 67, 71, 70), (70, 71, 69, 68), (68, 69, 65, 64), (71, 67, 65, 69), (72, 73, 75, 74), (74, 75, 79, 78), (78, 79, 77, 76), (76, 77, 73, 72), (79, 75, 73, 77), (80, 81, 83, 82), (82, 83, 87, 86), (86, 87, 85, 84), (84, 85, 81, 80), (87, 83, 81, 85), (88, 89, 91, 90), (90, 91, 95, 94), (94, 95, 93, 92), (92, 93, 89, 88), (95, 91, 89, 93), (96, 97, 99, 98), (98, 99, 103, 102), (102, 103, 101, 100), (100, 101, 97, 96), (103, 99, 97, 101), (104, 105, 107, 106), (106, 107, 111, 110), (110, 111, 109, 108), (108, 109, 105, 104), (111, 107, 105, 109), (112, 113, 115, 114), (114, 115, 119, 118), (118, 119, 117, 116), (116, 117, 113, 112), (119, 115, 113, 117), (120, 121, 123, 122), (122, 123, 127, 126), (126, 127, 125, 124), (124, 125, 121, 120), (127, 123, 121, 125), (128, 129, 131, 130), (130, 131, 135, 134), (134, 135, 133, 132), (132, 133, 129, 128), (135, 131, 129, 133), (136, 137, 139, 138), (138, 139, 143, 142), (142, 143, 141, 140), (140, 141, 137, 136), (143, 139, 137, 141)])
me_cube_017.materials.append(mat_grey_09)
me_cube_017.use_remesh_preserve_volume = False
me_cube_017.use_remesh_preserve_attributes = False
me_cube_017.use_mirror_vertex_groups = False
me_cube_017.update()
me_cylinder_007 = bpy.data.meshes.new('Cylinder.007')
me_cylinder_007.from_pydata([(9.842, 1.933, -3.659), (5.975, 1.933, -3.659), (9.842, 0.9667, -1.984), (5.975, 0.9667, -1.984), (9.842, -0.9667, -1.984), (5.975, -0.9667, -1.984), (9.842, -1.933, -3.659), (5.975, -1.933, -3.659), (9.842, -0.9667, -5.333), (5.975, -0.9667, -5.333), (9.842, 0.9667, -5.333), (5.975, 0.9667, -5.333), (-2.923, -2.99, -9.848), (-2.923, 2.63, -9.848), (9.548, -2.99, -9.848), (9.548, 2.63, -9.848), (-2.923, -2.99, -0.5996), (-2.923, 2.63, -0.5996), (9.548, -2.99, -0.5996), (9.548, 2.63, -0.5996), (4.451, 2.63, -8.707), (8.371, 2.63, -8.707), (8.371, 2.63, -1.741), (4.451, 2.63, -1.741), (4.451, 3.587, -8.707), (8.371, 3.587, -8.707), (8.371, 3.587, -1.741), (4.451, 3.587, -1.741), (1.526e-05, 1.0, -1.0), (1.526e-05, 0.9459, 1.324), (0.866, 0.5, -1.0), (0.866, 0.4729, 1.162), (0.866, -0.5, -1.0), (0.866, -0.4729, 0.8378), (1.526e-05, -1.0, -1.0), (1.526e-05, -0.9459, 0.6755), (-0.866, -0.5, -1.0), (-0.866, -0.4729, 0.8378), (-0.866, 0.5, -1.0), (-0.866, 0.4729, 1.162), (0.866, -0.6768, 2.951), (1.526e-05, -0.2863, 3.263), (0.866, -1.458, 2.327), (1.526e-05, -1.849, 2.015), (-0.866, -1.458, 2.327), (-0.866, -0.6768, 2.951), (0.866, -2.456, 3.827), (1.526e-05, -2.2, 4.256), (0.866, -2.968, 2.968), (1.526e-05, -3.224, 2.538), (-0.866, -2.968, 2.968), (-0.866, -2.456, 3.827), (0.866, 0.08548, 2.057), (0.866, -0.778, 1.582), (-0.866, -0.778, 1.582), (-0.866, 0.08548, 2.057), (1.526e-05, 0.5172, 2.294), (1.526e-05, -1.21, 1.345), (-13.27, -67.86, -3.659), (-13.27, -71.72, -3.659), (-12.31, -67.86, -1.984), (-12.31, -71.72, -1.984), (-10.37, -67.86, -1.984), (-10.37, -71.72, -1.984), (-9.406, -67.86, -3.659), (-9.406, -71.72, -3.659), (-10.37, -67.86, -5.333), (-10.37, -71.72, -5.333), (-12.31, -67.86, -5.333), (-12.31, -71.72, -5.333), (-8.35, -80.62, -9.848), (-13.97, -80.62, -9.848), (-8.35, -68.15, -9.848), (-13.97, -68.15, -9.848), (-8.35, -80.62, -0.5996), (-13.97, -80.62, -0.5996), (-8.35, -68.15, -0.5996), (-13.97, -68.15, -0.5996), (-13.97, -73.25, -8.707), (-13.97, -69.33, -8.707), (-13.97, -69.33, -1.741), (-13.97, -73.25, -1.741), (-14.93, -73.25, -8.707), (-14.93, -69.33, -8.707), (-14.93, -69.33, -1.741), (-14.93, -73.25, -1.741), (-12.34, -77.7, -1.0), (-12.29, -77.7, 1.324), (-11.84, -76.83, -1.0), (-11.81, -76.83, 1.162), (-10.84, -76.83, -1.0), (-10.87, -76.83, 0.8378), (-10.34, -77.7, -1.0), (-10.39, -77.7, 0.6756), (-10.84, -78.57, -1.0), (-10.87, -78.57, 0.8378), (-11.84, -78.57, -1.0), (-11.81, -78.57, 1.162), (-10.66, -76.83, 2.951), (-11.05, -77.7, 3.263), (-9.882, -76.83, 2.327), (-9.491, -77.7, 2.015), (-9.882, -78.57, 2.327), (-10.66, -78.57, 2.951), (-8.884, -76.83, 3.827), (-9.14, -77.7, 4.256), (-8.372, -76.83, 2.968), (-8.116, -77.7, 2.538), (-8.372, -78.57, 2.968), (-8.884, -78.57, 3.827), (-11.43, -76.83, 2.057), (-10.56, -76.83, 1.582), (-10.56, -78.57, 1.582), (-11.43, -78.57, 2.057), (-11.86, -77.7, 2.294), (-10.13, -77.7, 1.345)], [], [(0, 1, 3, 2), (2, 3, 5, 4), (4, 5, 7, 6), (6, 7, 9, 8), (8, 9, 11, 10), (10, 11, 1, 0), (0, 2, 4, 6, 8, 10), (12, 13, 15, 14), (14, 15, 19, 18), (18, 19, 17, 16), (16, 17, 13, 12), (13, 17, 23, 20), (23, 22, 26, 27), (19, 15, 21, 22), (17, 19, 22, 23), (15, 13, 20, 21), (26, 25, 24, 27), (21, 20, 24, 25), (20, 23, 27, 24), (22, 21, 25, 26), (28, 29, 31, 30), (30, 31, 33, 32), (32, 33, 35, 34), (34, 35, 37, 36), (53, 52, 40, 42), (36, 37, 39, 38), (38, 39, 29, 28), (43, 42, 48, 49), (55, 54, 44, 45), (52, 56, 41, 40), (57, 53, 42, 43), (56, 55, 45, 41), (54, 57, 43, 44), (40, 41, 47, 46), (41, 45, 51, 47), (44, 43, 49, 50), (42, 40, 46, 48), (45, 44, 50, 51), (37, 35, 57, 54), (29, 39, 55, 56), (35, 33, 53, 57), (31, 29, 56, 52), (39, 37, 54, 55), (33, 31, 52, 53), (58, 59, 61, 60), (60, 61, 63, 62), (62, 63, 65, 64), (64, 65, 67, 66), (66, 67, 69, 68), (68, 69, 59, 58), (58, 60, 62, 64, 66, 68), (70, 71, 73, 72), (72, 73, 77, 76), (76, 77, 75, 74), (74, 75, 71, 70), (71, 75, 81, 78), (81, 80, 84, 85), (77, 73, 79, 80), (75, 77, 80, 81), (73, 71, 78, 79), (84, 83, 82, 85), (79, 78, 82, 83), (78, 81, 85, 82), (80, 79, 83, 84), (86, 87, 89, 88), (88, 89, 91, 90), (90, 91, 93, 92), (92, 93, 95, 94), (111, 110, 98, 100), (94, 95, 97, 96), (96, 97, 87, 86), (101, 100, 106, 107), (113, 112, 102, 103), (110, 114, 99, 98), (115, 111, 100, 101), (114, 113, 103, 99), (112, 115, 101, 102), (98, 99, 105, 104), (99, 103, 109, 105), (102, 101, 107, 108), (100, 98, 104, 106), (103, 102, 108, 109), (95, 93, 115, 112), (87, 97, 113, 114), (93, 91, 111, 115), (89, 87, 114, 110), (97, 95, 112, 113), (91, 89, 110, 111)])
me_cylinder_007.materials.append(mat_grey_03_003)
me_cylinder_007.use_remesh_preserve_volume = False
me_cylinder_007.use_remesh_preserve_attributes = False
me_cylinder_007.use_mirror_vertex_groups = False
me_cylinder_007.update()
me_cube_019 = bpy.data.meshes.new('Cube.019')
me_cube_019.from_pydata([(-1.117, 1.271, -1.636), (-1.117, 2.21, -1.636), (-1.117, -10.02, -1.526), (-1.117, -10.02, -0.5866), (1.117, 1.271, -1.636), (1.117, 2.21, -1.636), (1.117, -10.02, -1.526), (1.117, -10.02, -0.5866), (1.116, -10.11, -1.526), (1.116, -10.11, -0.5866), (-0.9456, -10.98, -0.5866), (-0.9456, -10.98, -1.526), (2.987, -10.39, -1.526), (2.987, -10.39, -0.5866), (2.987, -12.62, -1.526), (2.987, -12.62, -0.5866), (1.316, -12.62, -0.5866), (1.316, -10.39, -0.5866), (1.316, -10.39, -1.526), (1.316, -12.62, -1.526), (1.115, -10.2, -1.526), (1.115, -10.2, -0.5866), (-0.4648, -11.78, -1.526), (-0.4648, -11.78, -0.5866), (-1.135, 1.271, -2.836), (-1.135, 2.21, -2.836), (0.4445, 2.21, -4.415), (0.4445, 1.271, -4.415), (-1.248, 1.271, -2.935), (-1.248, 2.21, -2.935), (-1.248, 2.21, -5.169), (-1.248, 1.271, -5.169), (-6.605, 1.271, -2.935), (-6.605, 2.21, -2.935), (-6.605, 2.21, -5.169), (-6.605, 1.271, -5.169), (-1.126, 1.271, -2.766), (-1.126, 2.21, -2.766), (0.8997, 1.271, -3.663), (0.8997, 2.21, -3.663), (-1.191, 2.21, -2.886), (-0.3375, 2.21, -4.996), (-0.3375, 1.271, -4.996), (-1.191, 1.271, -2.886), (-7.432, 0.9238, -2.935), (-7.973, 1.691, -2.935), (-7.973, 1.691, -5.169), (-7.432, 0.9238, -5.169), (-8.9, 0.7543, -5.169), (-8.237, 0.08918, -5.169), (-8.237, 0.08918, -2.935), (-8.9, 0.7543, -2.935), (-7.018, 1.263, -5.169), (-7.018, 1.263, -2.935), (-7.289, 2.116, -2.935), (-7.289, 2.116, -5.169), (-7.729, 0.5101, -2.935), (-8.315, 1.24, -2.935), (-7.729, 0.5101, -5.169), (-8.315, 1.24, -5.169), (1.215, -10.29, -0.5866), (1.215, -10.29, -1.526), (0.3222, -12.37, -1.526), (0.3222, -12.37, -0.5866), (-1.117, 0.756, -1.526), (-1.117, 0.756, -0.5866), (1.117, 0.756, -1.526), (1.117, 0.756, -0.5866), (-1.117, 1.209, -1.548), (1.117, 1.695, -0.691), (-1.117, 1.695, -0.691), (1.117, 1.209, -1.548), (-1.117, 1.271, -1.58), (1.117, 2.07, -1.1), (-1.117, 2.07, -1.1), (1.117, 1.271, -1.58), (-1.117, 1.239, -0.588), (1.117, 0.9687, -1.588), (-1.117, 0.9687, -1.588), (1.117, 1.239, -0.588), (-1.117, 2.21, -2.709), (1.117, 2.21, -2.709), (-1.117, 1.271, -2.709), (1.117, 1.271, -2.709)], [], [(64, 2, 3, 65), (17, 13, 12, 18), (75, 4, 5, 73), (37, 25, 24, 36), (73, 5, 1, 74), (16, 15, 13, 17), (60, 17, 18, 61), (55, 46, 45, 54), (63, 16, 17, 60), (54, 45, 44, 53), (10, 23, 21, 9), (57, 51, 50, 56), (11, 22, 23, 10), (62, 19, 16, 63), (9, 21, 20, 8), (41, 30, 29, 40), (39, 26, 25, 37), (38, 27, 26, 39), (42, 31, 30, 41), (40, 29, 28, 43), (29, 33, 32, 28), (30, 34, 33, 29), (31, 35, 34, 30), (83, 38, 39, 81), (81, 39, 37, 80), (80, 37, 36, 82), (25, 40, 43, 24), (27, 42, 41, 26), (26, 41, 40, 25), (52, 47, 46, 55), (58, 49, 48, 59), (59, 48, 51, 57), (35, 52, 55, 34), (33, 54, 53, 32), (34, 55, 54, 33), (46, 59, 57, 45), (47, 58, 59, 46), (45, 57, 56, 44), (19, 14, 15, 16), (7, 9, 8, 6), (2, 11, 10, 3), (3, 10, 9, 7), (22, 62, 63, 23), (23, 63, 60, 21), (21, 60, 61, 20), (7, 67, 65, 3), (6, 66, 67, 7), (78, 64, 65, 76), (72, 68, 70, 74), (79, 69, 70, 76), (77, 71, 69, 79), (0, 72, 74, 1), (69, 73, 74, 70), (71, 75, 73, 69), (66, 77, 79, 67), (67, 79, 76, 65), (68, 78, 76, 70), (1, 80, 82, 0), (5, 81, 80, 1), (4, 83, 81, 5)])
me_cube_019.materials.append(mat_duct_01)
me_cube_019.use_remesh_preserve_volume = False
me_cube_019.use_remesh_preserve_attributes = False
me_cube_019.use_mirror_vertex_groups = False
me_cube_019.update()
me_cylinder_011 = bpy.data.meshes.new('Cylinder.011')
me_cylinder_011.from_pydata([(1.375, -1.51, 19.98), (1.375, -1.51, 21.32), (1.134, -1.51, 19.98), (1.134, -1.51, 21.32), (1.375, -1.358, 19.98), (1.375, -1.358, 21.32), (1.134, -1.358, 19.98), (1.134, -1.358, 21.32), (1.375, -1.515, 21.49), (1.134, -1.515, 21.49), (1.134, -1.372, 22.07), (1.375, -1.372, 22.07), (1.375, -1.522, 21.6), (1.134, -1.522, 21.6), (1.134, -1.424, 22.87), (1.375, -1.424, 22.87), (1.375, -1.539, 21.85), (1.134, -1.539, 21.85), (1.134, -1.468, 23.33), (1.375, -1.468, 23.33), (1.375, -1.563, 21.96), (1.134, -1.563, 21.96), (1.134, -1.555, 23.63), (1.375, -1.555, 23.63), (1.355, -1.562, 22.1), (1.154, -1.562, 22.1), (1.154, -1.556, 23.5), (1.355, -1.556, 23.5), (0.511, -1.267, 21.72), (0.511, -1.267, 24.41), (0.5464, -1.282, 21.72), (0.5464, -1.282, 24.41), (0.561, -1.317, 21.72), (0.561, -1.317, 24.41), (0.5464, -1.352, 21.72), (0.5464, -1.352, 24.41), (0.511, -1.367, 21.72), (0.511, -1.367, 24.41), (0.4757, -1.352, 21.72), (0.4757, -1.352, 24.41), (0.461, -1.317, 21.72), (0.461, -1.317, 24.41), (0.4757, -1.282, 21.72), (0.4757, -1.282, 24.41), (0.5153, -1.24, 24.3), (0.5729, -1.264, 24.3), (0.5967, -1.321, 24.3), (0.5729, -1.379, 24.3), (0.5153, -1.403, 24.3), (0.5153, -1.321, 25.56), (0.4578, -1.379, 24.3), (0.4339, -1.321, 24.3), (0.4578, -1.264, 24.3), (0.6763, -0.4963, 15.36), (0.6763, -0.4963, 16.69), (0.9172, -0.4963, 15.36), (0.9172, -0.4963, 16.69), (0.6763, -0.6483, 15.36), (0.6763, -0.6483, 16.69), (0.9172, -0.6483, 15.36), (0.9172, -0.6483, 16.69), (0.6763, -0.4916, 16.86), (0.9172, -0.4916, 16.86), (0.9172, -0.6341, 17.44), (0.6763, -0.6341, 17.44), (0.6763, -0.4838, 16.98), (0.9172, -0.4838, 16.98), (0.9172, -0.5826, 18.25), (0.6763, -0.5826, 18.25), (0.6763, -0.4677, 17.23), (0.9172, -0.4677, 17.23), (0.9172, -0.5387, 18.71), (0.6763, -0.5387, 18.71), (0.6763, -0.4431, 17.34), (0.9172, -0.4431, 17.34), (0.9172, -0.4513, 19.01), (0.6763, -0.4513, 19.01), (0.6963, -0.4438, 17.48), (0.8972, -0.4438, 17.48), (0.8972, -0.4506, 18.87), (0.6963, -0.4506, 18.87)], [], [(0, 1, 3, 2), (2, 3, 7, 6), (6, 7, 5, 4), (4, 5, 1, 0), (8, 11, 15, 12), (3, 1, 8, 9), (1, 5, 11, 8), (7, 3, 9, 10), (5, 7, 10, 11), (15, 14, 18, 19), (10, 9, 13, 14), (11, 10, 14, 15), (9, 8, 12, 13), (16, 19, 23, 20), (13, 12, 16, 17), (12, 15, 19, 16), (14, 13, 17, 18), (18, 17, 21, 22), (19, 18, 22, 23), (17, 16, 20, 21), (21, 20, 24, 25), (24, 27, 26, 25), (20, 23, 27, 24), (22, 21, 25, 26), (23, 22, 26, 27), (28, 29, 31, 30), (30, 31, 33, 32), (32, 33, 35, 34), (34, 35, 37, 36), (36, 37, 39, 38), (38, 39, 41, 40), (40, 41, 43, 42), (42, 43, 29, 28), (28, 30, 32, 34, 36, 38, 40, 42), (44, 49, 45), (45, 49, 46), (46, 49, 47), (47, 49, 48), (48, 49, 50), (50, 49, 51), (51, 49, 52), (52, 49, 44), (44, 45, 46, 47, 48, 50, 51, 52), (53, 54, 56, 55), (55, 56, 60, 59), (59, 60, 58, 57), (57, 58, 54, 53), (61, 64, 68, 65), (56, 54, 61, 62), (54, 58, 64, 61), (60, 56, 62, 63), (58, 60, 63, 64), (68, 67, 71, 72), (63, 62, 66, 67), (64, 63, 67, 68), (62, 61, 65, 66), (69, 72, 76, 73), (66, 65, 69, 70), (65, 68, 72, 69), (67, 66, 70, 71), (71, 70, 74, 75), (72, 71, 75, 76), (70, 69, 73, 74), (74, 73, 77, 78), (77, 80, 79, 78), (73, 76, 80, 77), (75, 74, 78, 79), (76, 75, 79, 80)])
me_cylinder_011.polygons.foreach_set('material_index', [0, 0, 0, 0, 0, 0, 0, 0, 0, 0, 0, 0, 0, 0, 0, 0, 0, 0, 0, 0, 0, 1, 0, 0, 0, 0, 0, 0, 0, 0, 0, 0, 0, 0, 0, 0, 0, 0, 0, 0, 0, 0, 0, 0, 0, 0, 0, 0, 0, 0, 0, 0, 0, 0, 0, 0, 0, 0, 0, 0, 0, 0, 0, 0, 1, 0, 0, 0])
me_cylinder_011.materials.append(mat_grey_03)
me_cylinder_011.materials.append(mat_black_02)
me_cylinder_011.use_remesh_preserve_volume = False
me_cylinder_011.use_remesh_preserve_attributes = False
me_cylinder_011.use_mirror_vertex_groups = False
me_cylinder_011.update()

# ---- objects
ob_plane = bpy.data.objects.new('Plane', me_plane)
ob_cube = bpy.data.objects.new('Cube', me_cube_002)
ob_cylinder = bpy.data.objects.new('Cylinder', me_cylinder)
ob_cylinder_002 = bpy.data.objects.new('Cylinder.002', me_cylinder_002)
ob_cube_009 = bpy.data.objects.new('Cube.009', me_cube_017)
ob_aircon_001 = bpy.data.objects.new('aircon.001', me_cylinder_007)
ob_vents = bpy.data.objects.new('vents', me_cube_019)
ob_cylinder_004 = bpy.data.objects.new('Cylinder.004', me_cylinder_011)

# ---- transforms, parenting, visibility, modifiers, constraints
ob_plane.location = (0.0, 0.0, 0.0)
ob_plane.scale = (2.0, 2.0, 2.0)
ob_plane.lineart.crease_threshold = 0.0
ob_cube.location = (0.9036, -0.9493, 2.623e-05)
ob_cube.scale = (0.6718, 0.6718, 0.6718)
ob_cube.lineart.crease_threshold = 0.0
ob_cylinder.location = (-0.844, -0.8211, 4.855e-05)
ob_cylinder.lineart.crease_threshold = 0.0
ob_cylinder_002.location = (-1.192, 0.6947, 0.1353)
ob_cylinder_002.rotation_euler = (1.571, 4.712, 0.0)
ob_cylinder_002.lineart.crease_threshold = 0.0
ob_cube_009.location = (-1.311, 1.152, 0.04479)
ob_cube_009.rotation_euler = (0.0, -0.0, 1.571)
ob_cube_009.scale = (0.02136, 0.02136, 0.1633)
ob_cube_009.lineart.crease_threshold = 0.0
ob_aircon_001.location = (1.733, -1.507, 0.6172)
ob_aircon_001.rotation_euler = (3.142, -4.371e-08, 1.571)
ob_aircon_001.scale = (0.01768, 0.01768, 0.01768)
ob_aircon_001.lineart.crease_threshold = 0.0
ob_vents.location = (1.804, -0.671, 0.1842)
ob_vents.rotation_euler = (-0.0, 1.571, 0.0)
ob_vents.scale = (0.06852, 0.06852, 0.06852)
ob_vents.lineart.crease_threshold = 0.0
ob_cylinder_004.location = (0.1088, 0.1478, -0.9526)
ob_cylinder_004.rotation_euler = (0.0, 0.0, 6.283)
ob_cylinder_004.scale = (1.0, 1.0, 0.09096)
ob_cylinder_004.lineart.crease_threshold = 0.0

# ---- collection membership
col_collection_1.objects.link(ob_plane)
col_collection_1.objects.link(ob_cube)
col_collection_1.objects.link(ob_cylinder)
col_collection_1.objects.link(ob_cylinder_002)
col_collection_1.objects.link(ob_cube_009)
col_collection_1.objects.link(ob_aircon_001)
col_collection_1.objects.link(ob_vents)
col_collection_1.objects.link(ob_cylinder_004)

# ---- scene / render settings (as saved in the file)
scene.frame_start = 1; scene.frame_end = 250; scene.frame_set(1)
scene.render.engine = 'BLENDER_EEVEE_NEXT'
scene.render.resolution_percentage = 50
scene.render.dither_intensity = 0.0
scene.cycles.use_denoising = False
scene.cycles.samples = 128
scene.cycles.sampling_pattern = 'TABULATED_SOBOL'
scene.cycles.light_sampling_threshold = 0.0
scene.cycles.use_adaptive_sampling = False
scene.cycles.use_light_tree = False
scene.cycles.blur_glossy = 0.0
scene.cycles.sample_clamp_indirect = 0.0
scene.view_settings.view_transform = 'Standard'
bpy.context.view_layer.update()

# ---- added for rendering (the .blend has no active camera and no usable light): camera, sun
cam_auto = bpy.data.cameras.new('AutoCamera')
cam_auto.lens = 50.0
cam_auto.sensor_width = 36.0
cam_auto.clip_end = 1000.0
ob_auto_camera = bpy.data.objects.new('AutoCamera', cam_auto)
scene.collection.objects.link(ob_auto_camera)
ob_auto_camera.location = (5.88241, -7.0589, 5.95695)
ob_auto_camera.rotation_euler = (1.09748, -7.21219e-08, 0.694738)
scene.camera = ob_auto_camera
light_auto_sun = bpy.data.lights.new('AutoSun', 'SUN')
light_auto_sun.energy = 3.0
light_auto_sun.angle = 0.0523599
ob_auto_sun = bpy.data.objects.new('AutoSun', light_auto_sun)
scene.collection.objects.link(ob_auto_sun)
ob_auto_sun.rotation_euler = (0.872665, 0.174533, 0.523599)
bpy.context.view_layer.update()
